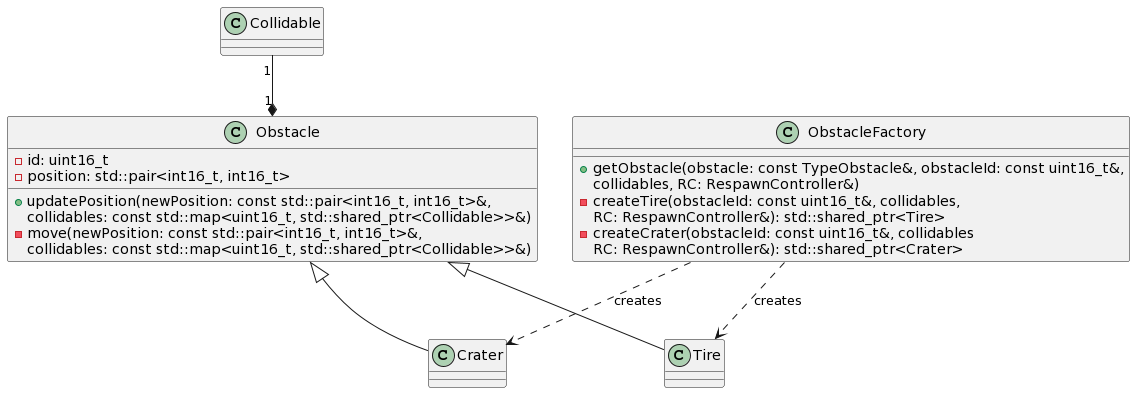

The diagram above was rendered by PlantUML. Its source (embedded in the PNG):
@startuml
class Obstacle {
  - id: uint16_t
  - position: std::pair<int16_t, int16_t>

  + updatePosition(newPosition: const std::pair<int16_t, int16_t>&,
                   collidables: const std::map<uint16_t, std::shared_ptr<Collidable>>&)
  - move(newPosition: const std::pair<int16_t, int16_t>&,
         collidables: const std::map<uint16_t, std::shared_ptr<Collidable>>&)
}

class Crater {
}

class Tire {
}

class ObstacleFactory {
  + getObstacle(obstacle: const TypeObstacle&, obstacleId: const uint16_t&,
                collidables, RC: RespawnController&)
                
  - createTire(obstacleId: const uint16_t&, collidables,
               RC: RespawnController&): std::shared_ptr<Tire>
               
  - createCrater(obstacleId: const uint16_t&, collidables
                 RC: RespawnController&): std::shared_ptr<Crater>
}

ObstacleFactory ..> Tire : creates
ObstacleFactory ..> Crater : creates

Obstacle "1"*--up"1" Collidable
Obstacle <|-- Crater
Obstacle <|-- Tire
@enduml